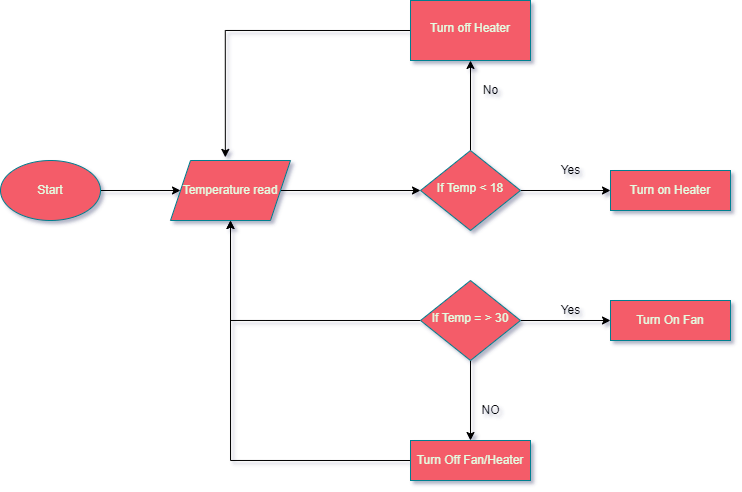

The diagram above was exported from draw.io. Its source (the exported page's mxGraphModel, read from the mxfile embedded in the PNG):
<mxGraphModel dx="981" dy="1689" grid="1" gridSize="10" guides="1" tooltips="1" connect="1" arrows="1" fold="1" page="1" pageScale="1" pageWidth="827" pageHeight="1169" background="#114B5F" math="0" shadow="0">
  <root>
    <mxCell id="WIyWlLk6GJQsqaUBKTNV-0" />
    <mxCell id="WIyWlLk6GJQsqaUBKTNV-1" parent="WIyWlLk6GJQsqaUBKTNV-0" />
    <mxCell id="qumwWOvik-acfcyj3SK3-6" style="edgeStyle=orthogonalEdgeStyle;rounded=0;orthogonalLoop=1;jettySize=auto;html=1;exitX=1;exitY=0.5;exitDx=0;exitDy=0;entryX=0;entryY=0.5;entryDx=0;entryDy=0;" edge="1" parent="WIyWlLk6GJQsqaUBKTNV-1" source="WIyWlLk6GJQsqaUBKTNV-6" target="WIyWlLk6GJQsqaUBKTNV-7">
      <mxGeometry relative="1" as="geometry" />
    </mxCell>
    <mxCell id="qumwWOvik-acfcyj3SK3-15" style="edgeStyle=orthogonalEdgeStyle;rounded=0;orthogonalLoop=1;jettySize=auto;html=1;exitX=0.5;exitY=0;exitDx=0;exitDy=0;entryX=0.5;entryY=1;entryDx=0;entryDy=0;" edge="1" parent="WIyWlLk6GJQsqaUBKTNV-1" source="WIyWlLk6GJQsqaUBKTNV-6" target="fw2X3e1o8VhQVO_HZWrD-9">
      <mxGeometry relative="1" as="geometry" />
    </mxCell>
    <mxCell id="WIyWlLk6GJQsqaUBKTNV-6" value="If Temp &amp;lt; 18" style="rhombus;whiteSpace=wrap;html=1;shadow=0;fontFamily=Helvetica;fontSize=12;align=center;strokeWidth=1;spacing=6;spacingTop=-4;fillColor=#F45B69;strokeColor=#028090;fontColor=#E4FDE1;" parent="WIyWlLk6GJQsqaUBKTNV-1" vertex="1">
      <mxGeometry x="430" y="80" width="100" height="80" as="geometry" />
    </mxCell>
    <mxCell id="WIyWlLk6GJQsqaUBKTNV-7" value="Turn on Heater" style="whiteSpace=wrap;html=1;fontSize=12;glass=0;strokeWidth=1;shadow=0;fillColor=#F45B69;strokeColor=#028090;fontColor=#E4FDE1;" parent="WIyWlLk6GJQsqaUBKTNV-1" vertex="1">
      <mxGeometry x="620" y="100" width="120" height="40" as="geometry" />
    </mxCell>
    <mxCell id="qumwWOvik-acfcyj3SK3-5" style="edgeStyle=orthogonalEdgeStyle;rounded=0;orthogonalLoop=1;jettySize=auto;html=1;exitX=0.5;exitY=1;exitDx=0;exitDy=0;entryX=0.5;entryY=0;entryDx=0;entryDy=0;" edge="1" parent="WIyWlLk6GJQsqaUBKTNV-1" source="WIyWlLk6GJQsqaUBKTNV-10" target="WIyWlLk6GJQsqaUBKTNV-11">
      <mxGeometry relative="1" as="geometry" />
    </mxCell>
    <mxCell id="qumwWOvik-acfcyj3SK3-7" style="edgeStyle=orthogonalEdgeStyle;rounded=0;orthogonalLoop=1;jettySize=auto;html=1;exitX=1;exitY=0.5;exitDx=0;exitDy=0;entryX=0;entryY=0.5;entryDx=0;entryDy=0;" edge="1" parent="WIyWlLk6GJQsqaUBKTNV-1" source="WIyWlLk6GJQsqaUBKTNV-10" target="WIyWlLk6GJQsqaUBKTNV-12">
      <mxGeometry relative="1" as="geometry" />
    </mxCell>
    <mxCell id="qumwWOvik-acfcyj3SK3-12" style="edgeStyle=orthogonalEdgeStyle;rounded=0;orthogonalLoop=1;jettySize=auto;html=1;exitX=0;exitY=0.5;exitDx=0;exitDy=0;entryX=0.5;entryY=1;entryDx=0;entryDy=0;" edge="1" parent="WIyWlLk6GJQsqaUBKTNV-1" source="WIyWlLk6GJQsqaUBKTNV-10" target="fw2X3e1o8VhQVO_HZWrD-3">
      <mxGeometry relative="1" as="geometry" />
    </mxCell>
    <mxCell id="WIyWlLk6GJQsqaUBKTNV-10" value="If Temp = &amp;gt; 30" style="rhombus;whiteSpace=wrap;html=1;shadow=0;fontFamily=Helvetica;fontSize=12;align=center;strokeWidth=1;spacing=6;spacingTop=-4;fillColor=#F45B69;strokeColor=#028090;fontColor=#E4FDE1;" parent="WIyWlLk6GJQsqaUBKTNV-1" vertex="1">
      <mxGeometry x="430" y="210" width="100" height="80" as="geometry" />
    </mxCell>
    <mxCell id="qumwWOvik-acfcyj3SK3-11" style="edgeStyle=orthogonalEdgeStyle;rounded=0;orthogonalLoop=1;jettySize=auto;html=1;exitX=0;exitY=0.5;exitDx=0;exitDy=0;entryX=0.5;entryY=1;entryDx=0;entryDy=0;" edge="1" parent="WIyWlLk6GJQsqaUBKTNV-1" source="WIyWlLk6GJQsqaUBKTNV-11" target="fw2X3e1o8VhQVO_HZWrD-3">
      <mxGeometry relative="1" as="geometry" />
    </mxCell>
    <mxCell id="WIyWlLk6GJQsqaUBKTNV-11" value="Turn Off Fan/Heater" style="whiteSpace=wrap;html=1;fontSize=12;glass=0;strokeWidth=1;shadow=0;fillColor=#F45B69;strokeColor=#028090;fontColor=#E4FDE1;" parent="WIyWlLk6GJQsqaUBKTNV-1" vertex="1">
      <mxGeometry x="420" y="370" width="120" height="40" as="geometry" />
    </mxCell>
    <mxCell id="WIyWlLk6GJQsqaUBKTNV-12" value="Turn On Fan" style="whiteSpace=wrap;html=1;fontSize=12;glass=0;strokeWidth=1;shadow=0;fillColor=#F45B69;strokeColor=#028090;fontColor=#E4FDE1;" parent="WIyWlLk6GJQsqaUBKTNV-1" vertex="1">
      <mxGeometry x="620" y="230" width="120" height="40" as="geometry" />
    </mxCell>
    <mxCell id="qumwWOvik-acfcyj3SK3-13" style="edgeStyle=orthogonalEdgeStyle;rounded=0;orthogonalLoop=1;jettySize=auto;html=1;entryX=0;entryY=0.5;entryDx=0;entryDy=0;" edge="1" parent="WIyWlLk6GJQsqaUBKTNV-1" source="fw2X3e1o8VhQVO_HZWrD-0" target="fw2X3e1o8VhQVO_HZWrD-3">
      <mxGeometry relative="1" as="geometry" />
    </mxCell>
    <mxCell id="fw2X3e1o8VhQVO_HZWrD-0" value="Start" style="ellipse;whiteSpace=wrap;html=1;fillColor=#F45B69;strokeColor=#028090;fontColor=#E4FDE1;" parent="WIyWlLk6GJQsqaUBKTNV-1" vertex="1">
      <mxGeometry x="10" y="90" width="100" height="60" as="geometry" />
    </mxCell>
    <mxCell id="qumwWOvik-acfcyj3SK3-14" style="edgeStyle=orthogonalEdgeStyle;rounded=0;orthogonalLoop=1;jettySize=auto;html=1;exitX=1;exitY=0.5;exitDx=0;exitDy=0;entryX=0;entryY=0.5;entryDx=0;entryDy=0;" edge="1" parent="WIyWlLk6GJQsqaUBKTNV-1" source="fw2X3e1o8VhQVO_HZWrD-3" target="WIyWlLk6GJQsqaUBKTNV-6">
      <mxGeometry relative="1" as="geometry" />
    </mxCell>
    <mxCell id="fw2X3e1o8VhQVO_HZWrD-3" value="Temperature read" style="shape=parallelogram;perimeter=parallelogramPerimeter;whiteSpace=wrap;html=1;fixedSize=1;fillColor=#F45B69;strokeColor=#028090;fontColor=#E4FDE1;" parent="WIyWlLk6GJQsqaUBKTNV-1" vertex="1">
      <mxGeometry x="180" y="90" width="120" height="60" as="geometry" />
    </mxCell>
    <mxCell id="qumwWOvik-acfcyj3SK3-3" style="edgeStyle=orthogonalEdgeStyle;rounded=0;orthogonalLoop=1;jettySize=auto;html=1;exitX=0;exitY=0.5;exitDx=0;exitDy=0;entryX=0.457;entryY=-0.052;entryDx=0;entryDy=0;entryPerimeter=0;" edge="1" parent="WIyWlLk6GJQsqaUBKTNV-1" source="fw2X3e1o8VhQVO_HZWrD-9" target="fw2X3e1o8VhQVO_HZWrD-3">
      <mxGeometry relative="1" as="geometry" />
    </mxCell>
    <mxCell id="fw2X3e1o8VhQVO_HZWrD-9" value="Turn off Heater" style="whiteSpace=wrap;html=1;shadow=0;strokeWidth=1;spacing=6;spacingTop=-4;fillColor=#F45B69;strokeColor=#028090;fontColor=#E4FDE1;" parent="WIyWlLk6GJQsqaUBKTNV-1" vertex="1">
      <mxGeometry x="420" y="-70" width="120" height="60" as="geometry" />
    </mxCell>
    <mxCell id="qumwWOvik-acfcyj3SK3-1" value="No" style="text;html=1;align=center;verticalAlign=middle;resizable=0;points=[];autosize=1;strokeColor=none;fillColor=none;" vertex="1" parent="WIyWlLk6GJQsqaUBKTNV-1">
      <mxGeometry x="485" y="10" width="30" height="20" as="geometry" />
    </mxCell>
    <mxCell id="qumwWOvik-acfcyj3SK3-8" value="Yes" style="text;html=1;align=center;verticalAlign=middle;resizable=0;points=[];autosize=1;strokeColor=none;fillColor=none;" vertex="1" parent="WIyWlLk6GJQsqaUBKTNV-1">
      <mxGeometry x="560" y="230" width="40" height="20" as="geometry" />
    </mxCell>
    <mxCell id="qumwWOvik-acfcyj3SK3-9" value="Yes" style="text;html=1;align=center;verticalAlign=middle;resizable=0;points=[];autosize=1;strokeColor=none;fillColor=none;" vertex="1" parent="WIyWlLk6GJQsqaUBKTNV-1">
      <mxGeometry x="560" y="90" width="40" height="20" as="geometry" />
    </mxCell>
    <mxCell id="qumwWOvik-acfcyj3SK3-10" value="NO" style="text;html=1;align=center;verticalAlign=middle;resizable=0;points=[];autosize=1;strokeColor=none;fillColor=none;" vertex="1" parent="WIyWlLk6GJQsqaUBKTNV-1">
      <mxGeometry x="485" y="330" width="30" height="20" as="geometry" />
    </mxCell>
  </root>
</mxGraphModel>